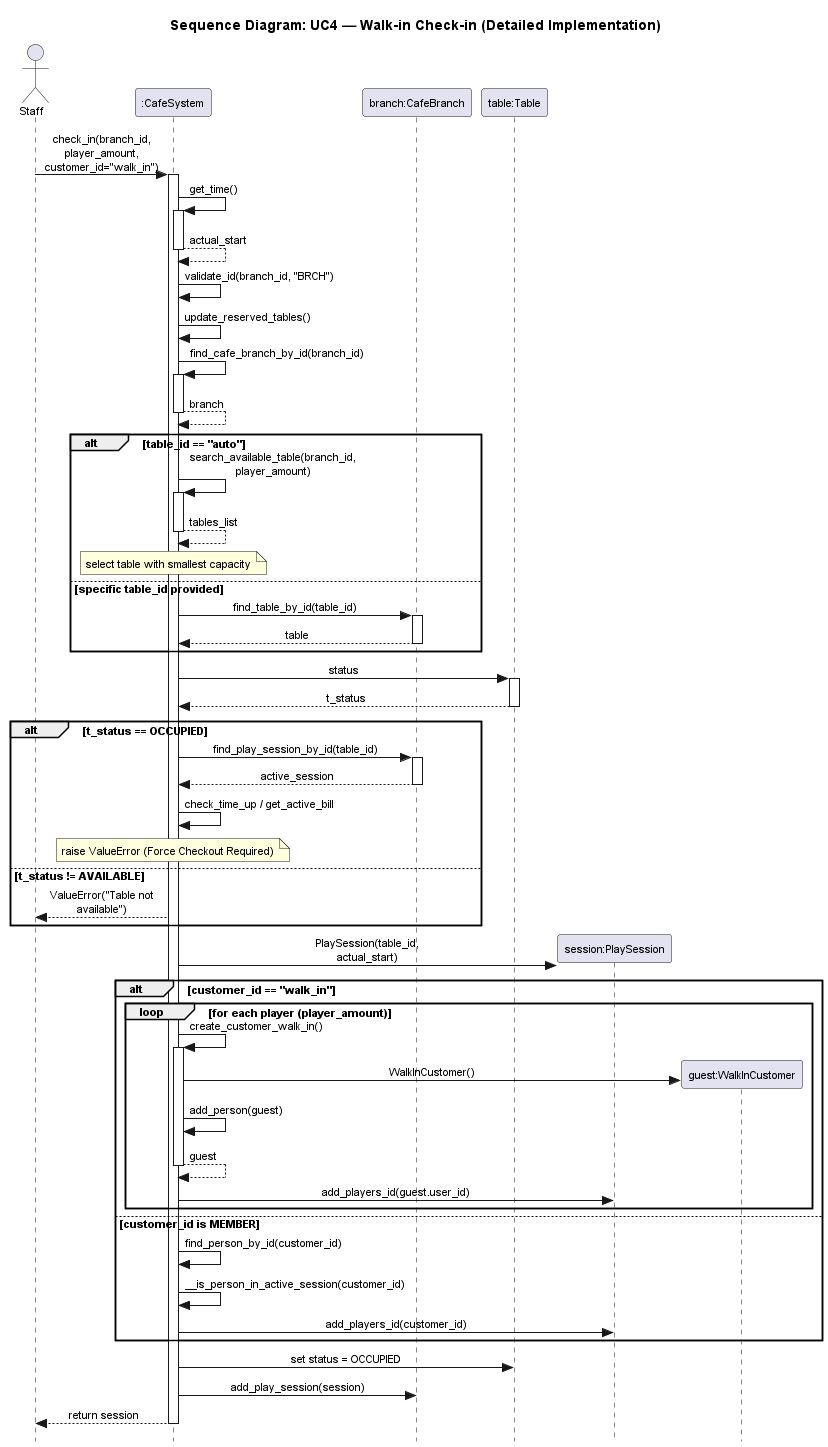

The diagram above was rendered by PlantUML. Its source (embedded in the PNG):
@startuml
skinparam style strictuml
skinparam sequenceMessageAlign center
skinparam defaultFontSize 11
skinparam MaxMessageSize 150

title Sequence Diagram: UC4 — Walk-in Check-in (Detailed Implementation)

actor "Staff" as staff
participant ":CafeSystem" as system
participant "branch:CafeBranch" as branch
participant "table:Table" as table
participant "session:PlaySession" as session
participant "guest:WalkInCustomer" as walkin

staff -> system : check_in(branch_id, player_amount, customer_id="walk_in")
activate system

    ' 1. Time & ID Validation
    system -> system : get_time()
    activate system
    system --> system : actual_start
    deactivate system
    
    system -> system : validate_id(branch_id, "BRCH")
    
    ' 2. Find Branch & Table
    system -> system : update_reserved_tables()
    
    system -> system : find_cafe_branch_by_id(branch_id)
    activate system
    system --> system : branch
    deactivate system
    
    alt table_id == "auto"
        system -> system : search_available_table(branch_id, player_amount)
        activate system
        system --> system : tables_list
        deactivate system
        note over system : select table with smallest capacity
    else specific table_id provided
        system -> branch : find_table_by_id(table_id)
        activate branch
        branch --> system : table
        deactivate branch
    end

    ' 3. Table Availability Logic
    system -> table : status
    activate table
    table --> system : t_status
    deactivate table
    
    alt t_status == OCCUPIED
        system -> branch : find_play_session_by_id(table_id)
        activate branch
        branch --> system : active_session
        deactivate branch
        system -> system : check_time_up / get_active_bill
        note over system : raise ValueError (Force Checkout Required)
    else t_status != AVAILABLE
        system --> staff : ValueError("Table not available")
    end

    ' 4. Create Session & Players
    create session
    system -> session : PlaySession(table_id, actual_start)
    
    alt customer_id == "walk_in"
        loop for each player (player_amount)
            system -> system : create_customer_walk_in()
            activate system
                create walkin
                system -> walkin : WalkInCustomer()
                system -> system : add_person(guest)
                system --> system : guest
            deactivate system
            system -> session : add_players_id(guest.user_id)
        end
    else customer_id is MEMBER
        system -> system : find_person_by_id(customer_id)
        system -> system : __is_person_in_active_session(customer_id)
        system -> session : add_players_id(customer_id)
    end

    ' 5. Finalize
    system -> table : set status = OCCUPIED
    system -> branch : add_play_session(session)
    
    system --> staff : return session
deactivate system

@enduml